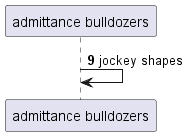

The diagram above was rendered by PlantUML. Its source (embedded in the PNG):
@startuml
participant "admittance bulldozers" as 0
autonumber 9 10
0 -> 0: jockey shapes
@enduml